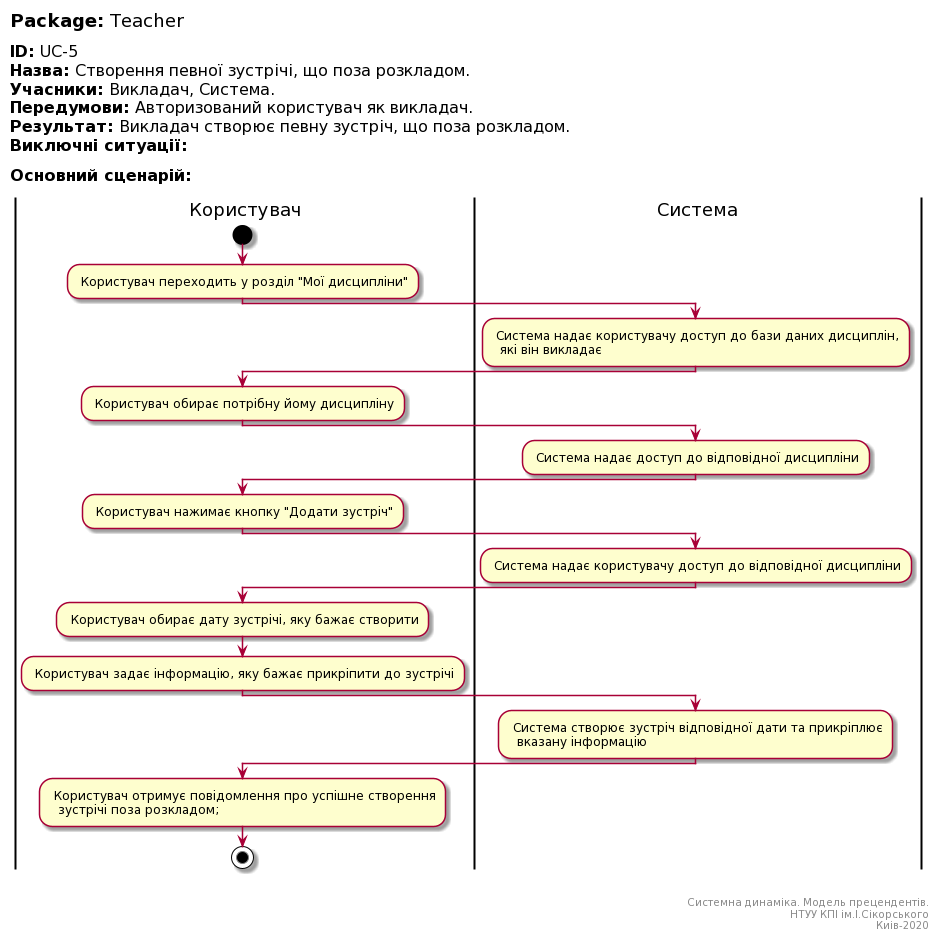

The diagram above was rendered by PlantUML. Its source (embedded in the PNG):
@startuml
left header
<font color=000 size=18><b>Package:</b> Teacher

<font color=000 size=16><b>ID:</b> UC-5
<font color=000 size=16><b>Назва:</b> Cтворення певної зустрічі, що поза розкладом.
<font color=000 size=16><b>Учасники:</b> Викладач, Система.
<font color=000 size=16><b>Передумови:</b> Авторизований користувач як викладач.
<font color=000 size=16><b>Результат:</b> Викладач створює певну зустріч, що поза розкладом.
<font color=000 size=16><b>Виключні ситуації:</b>

<font color=000 size=16><b>Основний сценарій:</b>

end header

|Користувач|
start
: Користувач переходить у розділ "Мої дисципліни";

|Система|
: Система надає користувачу доступ до бази даних дисциплін, 
  які він викладає;
   
|Користувач|
: Користувач обирає потрібну йому дисципліну;   

|Система|
: Система надає доступ до відповідної дисципліни;

|Користувач|
: Користувач нажимає кнопку "Додати зустріч";   

|Система|
: Система надає користувачу доступ до відповідної дисципліни;


|Користувач|
: Користувач обирає дату зустрічі, яку бажає створити;

: Користувач задає інформацію, яку бажає прикріпити до зустрічі;

|Система|
: Система створює зустріч відповідної дати та прикріплює
  вказану інформацію;

|Користувач|
: Користувач отримує повідомлення про успішне створення
  зустрічі поза розкладом;  
  
stop;

right footer


Системна динаміка. Модель прецендентів.
НТУУ КПІ ім.І.Сікорського
Киів-2020
end footer
@enduml